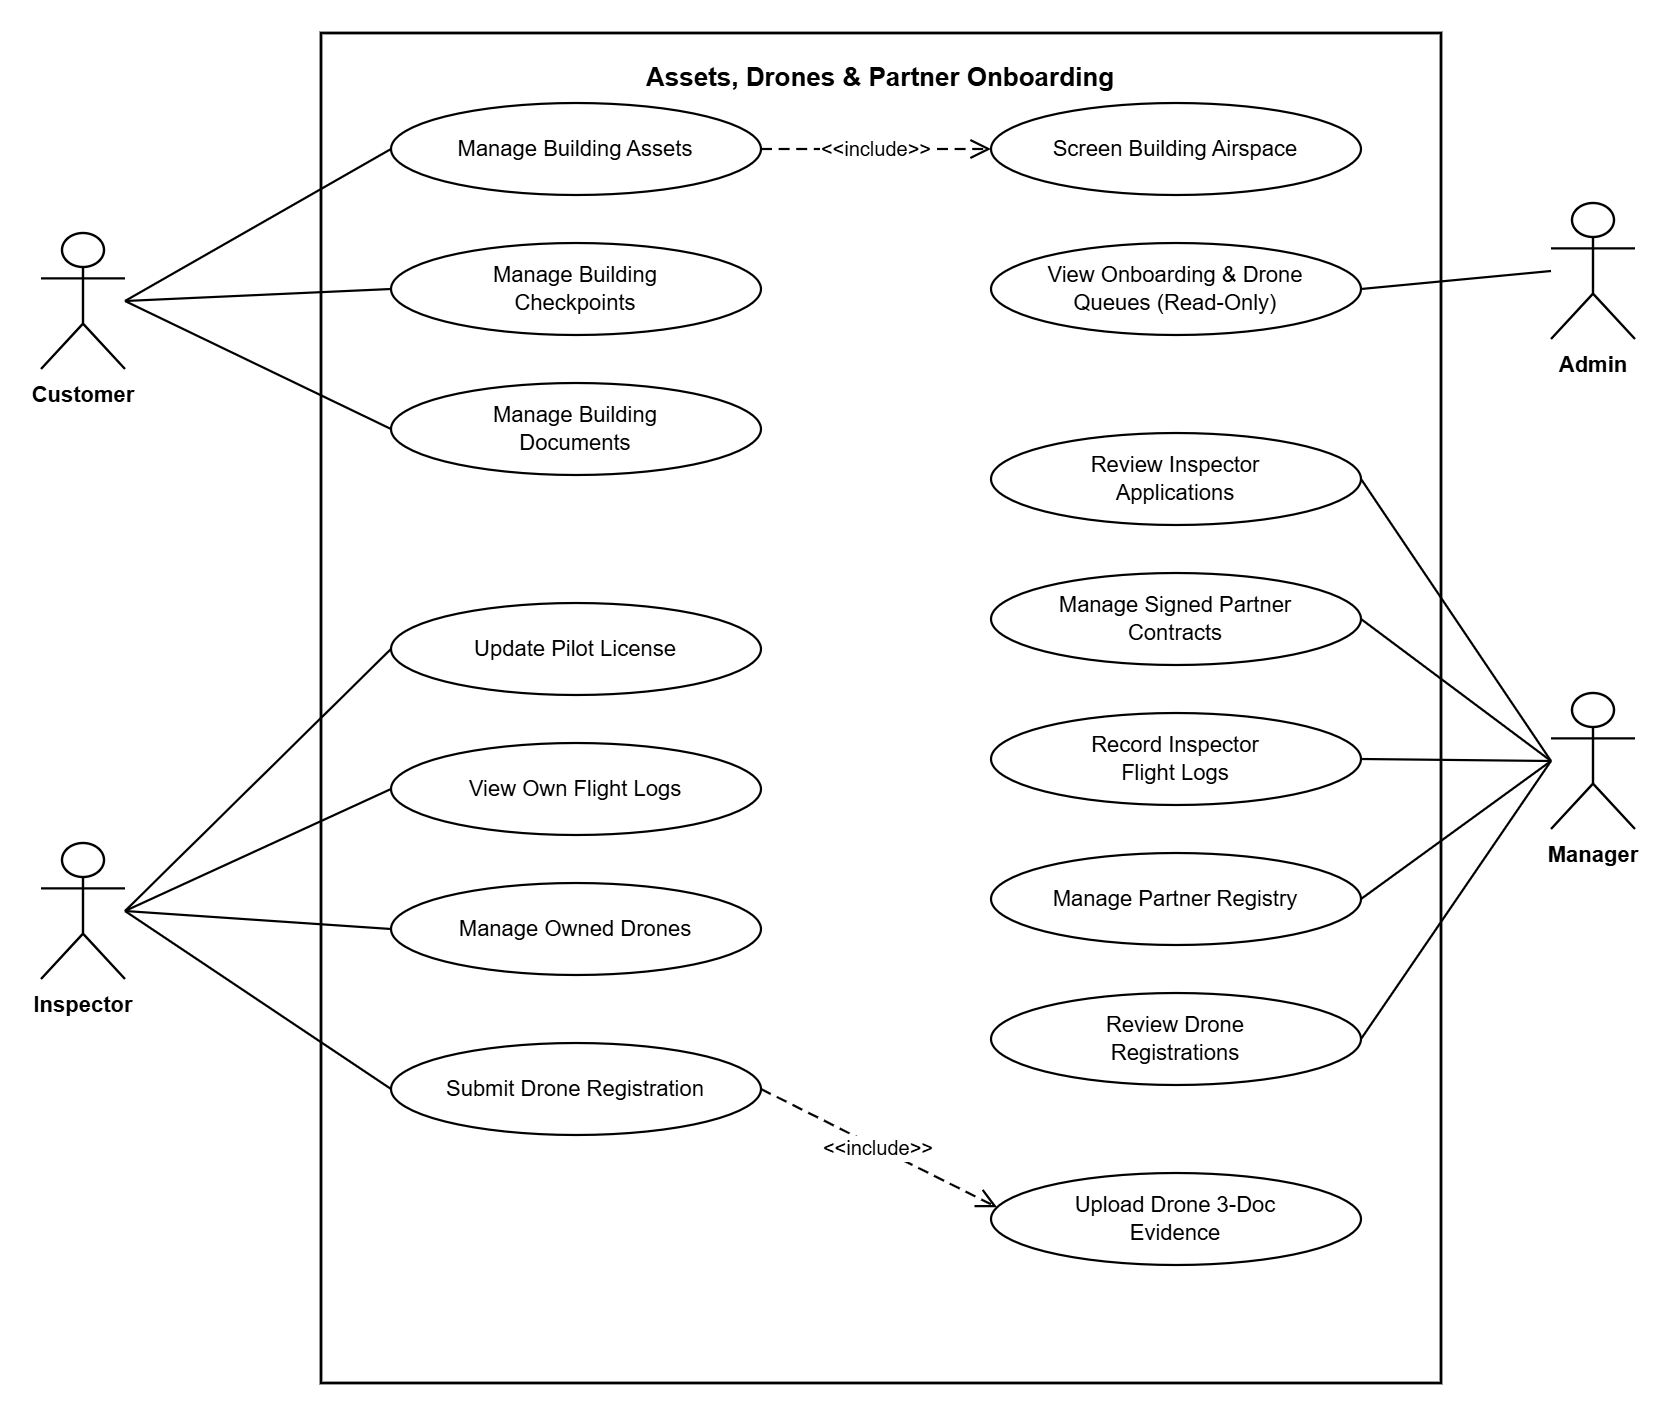

The diagram above was exported from draw.io. Its source (the exported page's mxGraphModel, read from the mxfile embedded in the PNG):
<mxGraphModel dx="885" dy="712" grid="1" gridSize="10" guides="1" tooltips="1" connect="1" arrows="1" fold="1" page="1" pageScale="1" pageWidth="900" pageHeight="740" math="0" shadow="0">
  <root>
    <mxCell id="0" />
    <mxCell id="1" parent="0" />
    <mxCell id="boundary" parent="1" style="rounded=0;whiteSpace=wrap;html=1;fillColor=none;strokeColor=#000000;strokeWidth=1.4;fontColor=#000000;fontStyle=1;fontSize=13;fontFamily=Helvetica;verticalAlign=top;align=center;spacingTop=8;" value="Assets, Drones &amp; Partner Onboarding" vertex="1">
      <mxGeometry height="675" width="560" x="190" y="30" as="geometry" />
    </mxCell>
    <mxCell id="a_cust" parent="1" style="shape=umlActor;verticalLabelPosition=bottom;verticalAlign=top;html=1;outlineConnect=0;fillColor=#FFFFFF;strokeColor=#000000;strokeWidth=1.2;fontColor=#000000;fontSize=11;fontStyle=1;fontFamily=Helvetica;align=center;" value="Customer" vertex="1">
      <mxGeometry height="68" width="42" x="50" y="130" as="geometry" />
    </mxCell>
    <mxCell id="a_ins" parent="1" style="shape=umlActor;verticalLabelPosition=bottom;verticalAlign=top;html=1;outlineConnect=0;fillColor=#FFFFFF;strokeColor=#000000;strokeWidth=1.2;fontColor=#000000;fontSize=11;fontStyle=1;fontFamily=Helvetica;align=center;" value="Inspector" vertex="1">
      <mxGeometry height="68" width="42" x="50" y="435" as="geometry" />
    </mxCell>
    <mxCell id="a_admin" parent="1" style="shape=umlActor;verticalLabelPosition=bottom;verticalAlign=top;html=1;outlineConnect=0;fillColor=#FFFFFF;strokeColor=#000000;strokeWidth=1.2;fontColor=#000000;fontSize=11;fontStyle=1;fontFamily=Helvetica;align=center;" value="Admin" vertex="1">
      <mxGeometry height="68" width="42" x="805" y="115" as="geometry" />
    </mxCell>
    <mxCell id="a_mgr" parent="1" style="shape=umlActor;verticalLabelPosition=bottom;verticalAlign=top;html=1;outlineConnect=0;fillColor=#FFFFFF;strokeColor=#000000;strokeWidth=1.2;fontColor=#000000;fontSize=11;fontStyle=1;fontFamily=Helvetica;align=center;" value="Manager" vertex="1">
      <mxGeometry height="68" width="42" x="805" y="360" as="geometry" />
    </mxCell>
    <mxCell id="uc_bldg" parent="1" style="ellipse;whiteSpace=wrap;html=1;fillColor=#FFFFFF;strokeColor=#000000;strokeWidth=1.1;fontColor=#000000;fontSize=11;fontFamily=Helvetica;align=center;verticalAlign=middle;" value="Manage Building Assets" vertex="1">
      <mxGeometry height="46" width="185" x="225" y="65" as="geometry" />
    </mxCell>
    <mxCell id="uc_chkpt" parent="1" style="ellipse;whiteSpace=wrap;html=1;fillColor=#FFFFFF;strokeColor=#000000;strokeWidth=1.1;fontColor=#000000;fontSize=11;fontFamily=Helvetica;align=center;verticalAlign=middle;" value="Manage Building&lt;br&gt;Checkpoints" vertex="1">
      <mxGeometry height="46" width="185" x="225" y="135" as="geometry" />
    </mxCell>
    <mxCell id="uc_bdoc" parent="1" style="ellipse;whiteSpace=wrap;html=1;fillColor=#FFFFFF;strokeColor=#000000;strokeWidth=1.1;fontColor=#000000;fontSize=11;fontFamily=Helvetica;align=center;verticalAlign=middle;" value="Manage Building&lt;br&gt;Documents" vertex="1">
      <mxGeometry height="46" width="185" x="225" y="205" as="geometry" />
    </mxCell>
    <mxCell id="uc_lic" parent="1" style="ellipse;whiteSpace=wrap;html=1;fillColor=#FFFFFF;strokeColor=#000000;strokeWidth=1.1;fontColor=#000000;fontSize=11;fontFamily=Helvetica;align=center;verticalAlign=middle;" value="Update Pilot License" vertex="1">
      <mxGeometry height="46" width="185" x="225" y="315" as="geometry" />
    </mxCell>
    <mxCell id="uc_flog_me" parent="1" style="ellipse;whiteSpace=wrap;html=1;fillColor=#FFFFFF;strokeColor=#000000;strokeWidth=1.1;fontColor=#000000;fontSize=11;fontFamily=Helvetica;align=center;verticalAlign=middle;" value="View Own Flight Logs" vertex="1">
      <mxGeometry height="46" width="185" x="225" y="385" as="geometry" />
    </mxCell>
    <mxCell id="uc_drone_me" parent="1" style="ellipse;whiteSpace=wrap;html=1;fillColor=#FFFFFF;strokeColor=#000000;strokeWidth=1.1;fontColor=#000000;fontSize=11;fontFamily=Helvetica;align=center;verticalAlign=middle;" value="Manage Owned Drones" vertex="1">
      <mxGeometry height="46" width="185" x="225" y="455" as="geometry" />
    </mxCell>
    <mxCell id="uc_drone_sub" parent="1" style="ellipse;whiteSpace=wrap;html=1;fillColor=#FFFFFF;strokeColor=#000000;strokeWidth=1.1;fontColor=#000000;fontSize=11;fontFamily=Helvetica;align=center;verticalAlign=middle;" value="Submit Drone Registration" vertex="1">
      <mxGeometry height="46" width="185" x="225" y="535" as="geometry" />
    </mxCell>
    <mxCell id="uc_screen_nfz" parent="1" style="ellipse;whiteSpace=wrap;html=1;fillColor=#FFFFFF;strokeColor=#000000;strokeWidth=1.1;fontColor=#000000;fontSize=11;fontFamily=Helvetica;align=center;verticalAlign=middle;" value="Screen Building Airspace" vertex="1">
      <mxGeometry height="46" width="185" x="525" y="65" as="geometry" />
    </mxCell>
    <mxCell id="uc_rev_air" parent="1" style="ellipse;whiteSpace=wrap;html=1;fillColor=#FFFFFF;strokeColor=#000000;strokeWidth=1.1;fontColor=#000000;fontSize=11;fontFamily=Helvetica;align=center;verticalAlign=middle;" value="View Onboarding &amp; Drone&lt;br&gt;Queues (Read-Only)" vertex="1">
      <mxGeometry height="46" width="185" x="525" y="135" as="geometry" />
    </mxCell>
    <mxCell id="uc_rev_ins" parent="1" style="ellipse;whiteSpace=wrap;html=1;fillColor=#FFFFFF;strokeColor=#000000;strokeWidth=1.1;fontColor=#000000;fontSize=11;fontFamily=Helvetica;align=center;verticalAlign=middle;" value="Review Inspector&lt;br&gt;Applications" vertex="1">
      <mxGeometry height="46" width="185" x="525" y="230" as="geometry" />
    </mxCell>
    <mxCell id="uc_pcontract" parent="1" style="ellipse;whiteSpace=wrap;html=1;fillColor=#FFFFFF;strokeColor=#000000;strokeWidth=1.1;fontColor=#000000;fontSize=11;fontFamily=Helvetica;align=center;verticalAlign=middle;" value="Manage Signed Partner&lt;br&gt;Contracts" vertex="1">
      <mxGeometry height="46" width="185" x="525" y="300" as="geometry" />
    </mxCell>
    <mxCell id="uc_pflogs" parent="1" style="ellipse;whiteSpace=wrap;html=1;fillColor=#FFFFFF;strokeColor=#000000;strokeWidth=1.1;fontColor=#000000;fontSize=11;fontFamily=Helvetica;align=center;verticalAlign=middle;" value="Record Inspector&lt;br&gt;Flight Logs" vertex="1">
      <mxGeometry height="46" width="185" x="525" y="370" as="geometry" />
    </mxCell>
    <mxCell id="uc_preg" parent="1" style="ellipse;whiteSpace=wrap;html=1;fillColor=#FFFFFF;strokeColor=#000000;strokeWidth=1.1;fontColor=#000000;fontSize=11;fontFamily=Helvetica;align=center;verticalAlign=middle;" value="Manage Partner Registry" vertex="1">
      <mxGeometry height="46" width="185" x="525" y="440" as="geometry" />
    </mxCell>
    <mxCell id="uc_rev_drone" parent="1" style="ellipse;whiteSpace=wrap;html=1;fillColor=#FFFFFF;strokeColor=#000000;strokeWidth=1.1;fontColor=#000000;fontSize=11;fontFamily=Helvetica;align=center;verticalAlign=middle;" value="Review Drone&lt;br&gt;Registrations" vertex="1">
      <mxGeometry height="46" width="185" x="525" y="510" as="geometry" />
    </mxCell>
    <mxCell id="uc_drone_evi" parent="1" style="ellipse;whiteSpace=wrap;html=1;fillColor=#FFFFFF;strokeColor=#000000;strokeWidth=1.1;fontColor=#000000;fontSize=11;fontFamily=Helvetica;align=center;verticalAlign=middle;" value="Upload Drone 3-Doc&lt;br&gt;Evidence" vertex="1">
      <mxGeometry height="46" width="185" x="525" y="600" as="geometry" />
    </mxCell>
    <mxCell id="e_c_bldg" edge="1" parent="1" source="a_cust" style="edgeStyle=none;rounded=0;html=1;strokeColor=#000000;strokeWidth=1.1;endArrow=none;exitX=1;exitY=0.5;entryX=0;entryY=0.5;" target="uc_bldg" value="">
      <mxGeometry relative="1" as="geometry" />
    </mxCell>
    <mxCell id="e_c_chkpt" edge="1" parent="1" source="a_cust" style="edgeStyle=none;rounded=0;html=1;strokeColor=#000000;strokeWidth=1.1;endArrow=none;exitX=1;exitY=0.5;entryX=0;entryY=0.5;" target="uc_chkpt" value="">
      <mxGeometry relative="1" as="geometry" />
    </mxCell>
    <mxCell id="e_c_bdoc" edge="1" parent="1" source="a_cust" style="edgeStyle=none;rounded=0;html=1;strokeColor=#000000;strokeWidth=1.1;endArrow=none;exitX=1;exitY=0.5;entryX=0;entryY=0.5;" target="uc_bdoc" value="">
      <mxGeometry relative="1" as="geometry" />
    </mxCell>
    <mxCell id="e_i_lic" edge="1" parent="1" source="a_ins" style="edgeStyle=none;rounded=0;html=1;strokeColor=#000000;strokeWidth=1.1;endArrow=none;exitX=1;exitY=0.5;entryX=0;entryY=0.5;" target="uc_lic" value="">
      <mxGeometry relative="1" as="geometry" />
    </mxCell>
    <mxCell id="e_i_flog" edge="1" parent="1" source="a_ins" style="edgeStyle=none;rounded=0;html=1;strokeColor=#000000;strokeWidth=1.1;endArrow=none;exitX=1;exitY=0.5;entryX=0;entryY=0.5;" target="uc_flog_me" value="">
      <mxGeometry relative="1" as="geometry" />
    </mxCell>
    <mxCell id="e_i_drone" edge="1" parent="1" source="a_ins" style="edgeStyle=none;rounded=0;html=1;strokeColor=#000000;strokeWidth=1.1;endArrow=none;exitX=1;exitY=0.5;entryX=0;entryY=0.5;" target="uc_drone_me" value="">
      <mxGeometry relative="1" as="geometry" />
    </mxCell>
    <mxCell id="e_i_dsub" edge="1" parent="1" source="a_ins" style="edgeStyle=none;rounded=0;html=1;strokeColor=#000000;strokeWidth=1.1;endArrow=none;exitX=1;exitY=0.5;entryX=0;entryY=0.5;" target="uc_drone_sub" value="">
      <mxGeometry relative="1" as="geometry" />
    </mxCell>
    <mxCell id="e_a_air" edge="1" parent="1" source="a_admin" style="edgeStyle=none;rounded=0;html=1;strokeColor=#000000;strokeWidth=1.1;endArrow=none;exitX=0;exitY=0.5;entryX=1;entryY=0.5;" target="uc_rev_air" value="">
      <mxGeometry relative="1" as="geometry" />
    </mxCell>
    <mxCell id="e_m_rins" edge="1" parent="1" source="a_mgr" style="edgeStyle=none;rounded=0;html=1;strokeColor=#000000;strokeWidth=1.1;endArrow=none;exitX=0;exitY=0.5;entryX=1;entryY=0.5;" target="uc_rev_ins" value="">
      <mxGeometry relative="1" as="geometry" />
    </mxCell>
    <mxCell id="e_m_pcon" edge="1" parent="1" source="a_mgr" style="edgeStyle=none;rounded=0;html=1;strokeColor=#000000;strokeWidth=1.1;endArrow=none;exitX=0;exitY=0.5;entryX=1;entryY=0.5;" target="uc_pcontract" value="">
      <mxGeometry relative="1" as="geometry" />
    </mxCell>
    <mxCell id="e_m_flog" edge="1" parent="1" source="a_mgr" style="edgeStyle=none;rounded=0;html=1;strokeColor=#000000;strokeWidth=1.1;endArrow=none;exitX=0;exitY=0.5;entryX=1;entryY=0.5;" target="uc_pflogs" value="">
      <mxGeometry relative="1" as="geometry" />
    </mxCell>
    <mxCell id="e_m_preg" edge="1" parent="1" source="a_mgr" style="edgeStyle=none;rounded=0;html=1;strokeColor=#000000;strokeWidth=1.1;endArrow=none;exitX=0;exitY=0.5;entryX=1;entryY=0.5;" target="uc_preg" value="">
      <mxGeometry relative="1" as="geometry" />
    </mxCell>
    <mxCell id="e_m_rdrone" edge="1" parent="1" source="a_mgr" style="edgeStyle=none;rounded=0;html=1;strokeColor=#000000;strokeWidth=1.1;endArrow=none;exitX=0;exitY=0.5;entryX=1;entryY=0.5;" target="uc_rev_drone" value="">
      <mxGeometry relative="1" as="geometry" />
    </mxCell>
    <mxCell id="inc_bldg_nfz" edge="1" parent="1" source="uc_bldg" style="edgeStyle=none;rounded=0;html=0;strokeColor=#000000;strokeWidth=1.1;dashed=1;dashPattern=5 3;endArrow=open;endSize=8;fontSize=10;fontColor=#000000;fontFamily=Helvetica;labelBackgroundColor=#FFFFFF;exitX=1;exitY=0.5;entryX=0;entryY=0.5;" target="uc_screen_nfz" value="&lt;&lt;include&gt;&gt;">
      <mxGeometry relative="1" as="geometry" />
    </mxCell>
    <mxCell id="inc_dsub_evi" edge="1" parent="1" source="uc_drone_sub" style="edgeStyle=none;rounded=0;html=0;strokeColor=#000000;strokeWidth=1.1;dashed=1;dashPattern=5 3;endArrow=open;endSize=8;fontSize=10;fontColor=#000000;fontFamily=Helvetica;labelBackgroundColor=#FFFFFF;exitX=1;exitY=0.5;entryX=0;entryY=0.35;" target="uc_drone_evi" value="&lt;&lt;include&gt;&gt;">
      <mxGeometry relative="1" as="geometry" />
    </mxCell>
  </root>
</mxGraphModel>